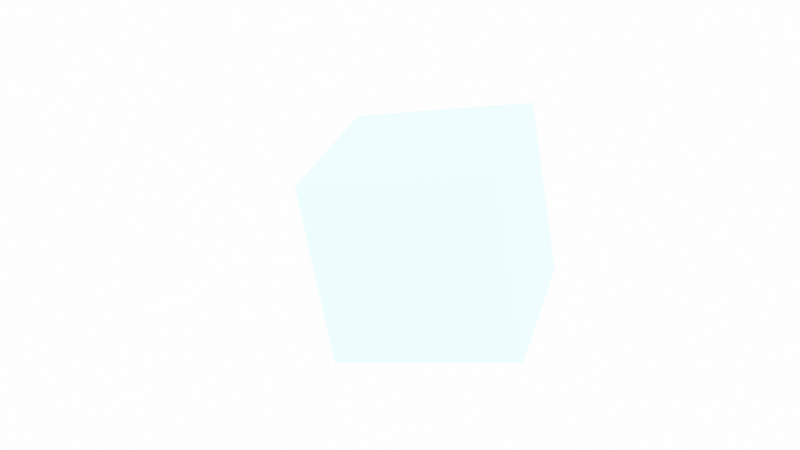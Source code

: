 # Source: cube_rotation.blend  (saved by Blender 3.4.6; exported with 4.5.12 LTS)
import bpy
from mathutils import Matrix  # noqa: F401  (used for matrix-valued properties, if any)

bpy.ops.wm.read_factory_settings(use_empty=True)
scene = bpy.context.scene
scene.name = 'Scene'

# ---- collections
col_collection = bpy.data.collections.new('Collection'); scene.collection.children.link(col_collection)

# ---- materials (node trees are filled in below, after node groups)
mat_material_002 = bpy.data.materials.new('Material.002')
mat_material_002.use_transparent_shadow = False

# ---- material node trees
mat_material_002.use_nodes = True; mat_material_002.node_tree.nodes.clear()
_N = mat_material_002.node_tree.nodes; _L = mat_material_002.node_tree.links
n0 = _N.new('ShaderNodeBsdfPrincipled'); n0.name = 'Principled BSDF'; n0.location = (10, 300)
n0.distribution = 'GGX'
n0.subsurface_method = 'RANDOM_WALK_SKIN'
n0.inputs[0].default_value = (0.1101, 0.9291, 1.0, 1.0)
n0.inputs[3].default_value = 1.45
n0.inputs[27].default_value = (0.0, 0.0, 0.0, 1.0)
n0.inputs[28].default_value = 1.0
n1 = _N.new('ShaderNodeOutputMaterial'); n1.name = 'Material Output'; n1.location = (300, 300)
_L.new(n0.outputs[0], n1.inputs[0])
n1.is_active_output = True

# ---- world
world_world = bpy.data.worlds.new('World'); scene.world = world_world
world_world.use_nodes = True; world_world.node_tree.nodes.clear()
_N = world_world.node_tree.nodes; _L = world_world.node_tree.links
n0 = _N.new('ShaderNodeOutputWorld'); n0.name = 'World Output'; n0.location = (300, 300)
n1 = _N.new('ShaderNodeBackground'); n1.name = 'Background'; n1.location = (10, 300)
n1.inputs[0].default_value = (1.0, 1.0, 1.0, 1.0)
n1.inputs[1].default_value = 15.0
_L.new(n1.outputs[0], n0.inputs[0])
n0.is_active_output = True
world_world.color = (0.05088, 0.05088, 0.05088)
world_world.use_sun_shadow = False
world_world.sun_shadow_jitter_overblur = 0.0

# ---- cameras
cam_camera = bpy.data.cameras.new('Camera')
cam_camera.clip_end = 100.0
cam_camera.lens = 50.0
cam_camera.ortho_scale = 7.314

# ---- lights
light_point = bpy.data.lights.new('Point', 'POINT')
light_point.transmission_factor = 0.0
light_point.shadow_soft_size = 0.25
light_point.shadow_maximum_resolution = 0.006
light_point.use_absolute_resolution = True
light_point_001 = bpy.data.lights.new('Point.001', 'POINT')
light_point_001.transmission_factor = 0.0
light_point_001.shadow_soft_size = 0.25
light_point_001.shadow_maximum_resolution = 0.006
light_point_001.use_absolute_resolution = True

# ---- meshes
me_cube_001 = bpy.data.meshes.new('Cube.001')
me_cube_001.from_pydata([(-1.0, -1.0, -1.0), (-1.0, -1.0, 1.0), (-1.0, 1.0, -1.0), (-1.0, 1.0, 1.0), (1.0, -1.0, -1.0), (1.0, -1.0, 1.0), (1.0, 1.0, -1.0), (1.0, 1.0, 1.0)], [], [(0, 1, 3, 2), (2, 3, 7, 6), (6, 7, 5, 4), (4, 5, 1, 0), (2, 6, 4, 0), (7, 3, 1, 5)])
_uv = me_cube_001.uv_layers.new(name='UVMap')
_uv.uv.foreach_set('vector', [0.375, 0.0, 0.625, 0.0, 0.625, 0.25, 0.375, 0.25, 0.375, 0.25, 0.625, 0.25, 0.625, 0.5, 0.375, 0.5, 0.375, 0.5, 0.625, 0.5, 0.625, 0.75, 0.375, 0.75, 0.375, 0.75, 0.625, 0.75, 0.625, 1.0, 0.375, 1.0, 0.125, 0.5, 0.375, 0.5, 0.375, 0.75, 0.125, 0.75, 0.625, 0.5, 0.875, 0.5, 0.875, 0.75, 0.625, 0.75])
me_cube_001.materials.append(mat_material_002)
me_cube_001.update()

# ---- objects
ob_camera = bpy.data.objects.new('Camera', cam_camera)
ob_point = bpy.data.objects.new('Point', light_point)
ob_point_001 = bpy.data.objects.new('Point.001', light_point_001)
ob_cube = bpy.data.objects.new('Cube', me_cube_001)

# ---- transforms, parenting, visibility, modifiers, constraints
ob_camera.location = (4.28, -10.16, 5.277)
ob_camera.rotation_euler = (1.109, 6.628e-07, 0.2774)
ob_camera.lock_rotations_4d = False
ob_camera.empty_display_type = 'ARROWS'
ob_camera.color = (0.0, 0.0, 0.0, 0.0)
ob_camera.display_type = 'WIRE'
ob_camera.lineart.crease_threshold = 0.0
ob_point.location = (0.0, 0.0, 0.0)
ob_point_001.location = (5.264, -6.821, 6.28)
ob_cube.location = (1.772, 0.0, 0.0)
ob_cube.rotation_euler = (0.0, 1.392, 0.0)

# ---- collection membership
col_collection.objects.link(ob_camera)
col_collection.objects.link(ob_point)
col_collection.objects.link(ob_point_001)
col_collection.objects.link(ob_cube)

# ---- scene / render settings (as saved in the file)
scene.camera = ob_camera
scene.frame_start = 1; scene.frame_end = 175; scene.frame_set(79)
scene.render.engine = 'BLENDER_EEVEE_NEXT'
scene.render.image_settings.file_format = 'FFMPEG'
scene.render.image_settings.color_mode = 'RGB'
scene.render.image_settings.color_management = 'OVERRIDE'
scene.render.fps = 30
scene.cycles.sampling_pattern = 'TABULATED_SOBOL'
scene.cycles.use_light_tree = False
scene.view_settings.view_transform = 'Filmic'
bpy.context.view_layer.update()
